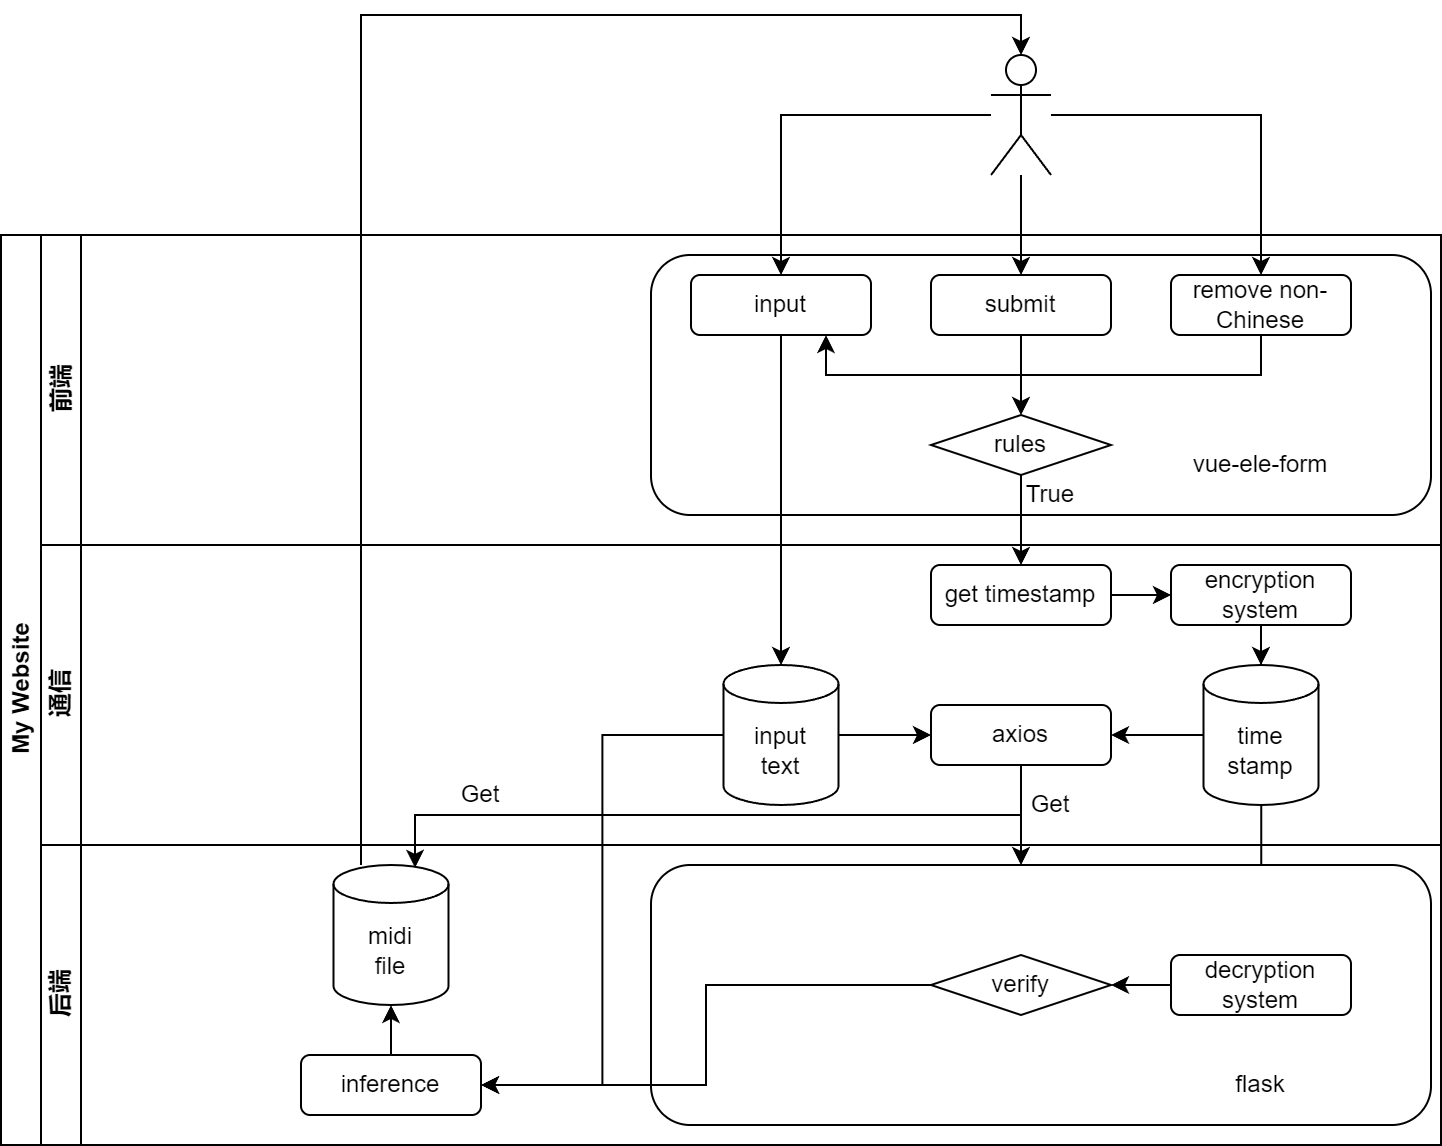

The diagram above was exported from draw.io. Its source (the exported page's mxGraphModel, read from the mxfile embedded in the PNG):
<mxGraphModel dx="782" dy="474" grid="1" gridSize="10" guides="1" tooltips="1" connect="1" arrows="1" fold="1" page="1" pageScale="1" pageWidth="827" pageHeight="1169" math="0" shadow="0">
  <root>
    <mxCell id="0" />
    <mxCell id="1" parent="0" />
    <mxCell id="dNxyNK7c78bLwvsdeMH5-19" value="My Website" style="swimlane;html=1;childLayout=stackLayout;resizeParent=1;resizeParentMax=0;horizontal=0;startSize=20;horizontalStack=0;" parent="1" vertex="1">
      <mxGeometry x="120" y="120" width="720" height="455" as="geometry" />
    </mxCell>
    <mxCell id="dNxyNK7c78bLwvsdeMH5-20" value="前端" style="swimlane;html=1;startSize=20;horizontal=0;" parent="dNxyNK7c78bLwvsdeMH5-19" vertex="1">
      <mxGeometry x="20" width="700" height="155" as="geometry" />
    </mxCell>
    <mxCell id="TgIMgoYjFMIsPRe75QUH-2" value="" style="rounded=1;whiteSpace=wrap;html=1;" parent="dNxyNK7c78bLwvsdeMH5-20" vertex="1">
      <mxGeometry x="305" y="10" width="390" height="130" as="geometry" />
    </mxCell>
    <mxCell id="TgIMgoYjFMIsPRe75QUH-4" value="input" style="rounded=1;whiteSpace=wrap;html=1;" parent="dNxyNK7c78bLwvsdeMH5-20" vertex="1">
      <mxGeometry x="325" y="20" width="90" height="30" as="geometry" />
    </mxCell>
    <mxCell id="TgIMgoYjFMIsPRe75QUH-14" style="edgeStyle=orthogonalEdgeStyle;rounded=0;orthogonalLoop=1;jettySize=auto;html=1;" parent="dNxyNK7c78bLwvsdeMH5-20" source="TgIMgoYjFMIsPRe75QUH-5" target="TgIMgoYjFMIsPRe75QUH-10" edge="1">
      <mxGeometry relative="1" as="geometry" />
    </mxCell>
    <mxCell id="TgIMgoYjFMIsPRe75QUH-5" value="submit" style="rounded=1;whiteSpace=wrap;html=1;" parent="dNxyNK7c78bLwvsdeMH5-20" vertex="1">
      <mxGeometry x="445" y="20" width="90" height="30" as="geometry" />
    </mxCell>
    <mxCell id="TgIMgoYjFMIsPRe75QUH-26" style="edgeStyle=orthogonalEdgeStyle;rounded=0;orthogonalLoop=1;jettySize=auto;html=1;fontSize=11;entryX=0.75;entryY=1;entryDx=0;entryDy=0;" parent="dNxyNK7c78bLwvsdeMH5-20" source="TgIMgoYjFMIsPRe75QUH-8" target="TgIMgoYjFMIsPRe75QUH-4" edge="1">
      <mxGeometry relative="1" as="geometry">
        <mxPoint x="370" y="53" as="targetPoint" />
        <Array as="points">
          <mxPoint x="610" y="70" />
          <mxPoint x="393" y="70" />
        </Array>
      </mxGeometry>
    </mxCell>
    <mxCell id="TgIMgoYjFMIsPRe75QUH-8" value="remove non-Chinese" style="rounded=1;whiteSpace=wrap;html=1;" parent="dNxyNK7c78bLwvsdeMH5-20" vertex="1">
      <mxGeometry x="565" y="20" width="90" height="30" as="geometry" />
    </mxCell>
    <mxCell id="TgIMgoYjFMIsPRe75QUH-10" value="rules" style="rhombus;whiteSpace=wrap;html=1;" parent="dNxyNK7c78bLwvsdeMH5-20" vertex="1">
      <mxGeometry x="445" y="90" width="90" height="30" as="geometry" />
    </mxCell>
    <mxCell id="TgIMgoYjFMIsPRe75QUH-16" value="True" style="text;html=1;strokeColor=none;fillColor=none;align=center;verticalAlign=middle;whiteSpace=wrap;rounded=0;" parent="dNxyNK7c78bLwvsdeMH5-20" vertex="1">
      <mxGeometry x="475" y="115" width="60" height="30" as="geometry" />
    </mxCell>
    <mxCell id="TgIMgoYjFMIsPRe75QUH-35" value="vue-ele-form" style="text;html=1;strokeColor=none;fillColor=none;align=center;verticalAlign=middle;whiteSpace=wrap;rounded=0;fontSize=11;" parent="dNxyNK7c78bLwvsdeMH5-20" vertex="1">
      <mxGeometry x="555" y="100" width="110" height="30" as="geometry" />
    </mxCell>
    <mxCell id="TgIMgoYjFMIsPRe75QUH-15" style="edgeStyle=orthogonalEdgeStyle;rounded=0;orthogonalLoop=1;jettySize=auto;html=1;" parent="dNxyNK7c78bLwvsdeMH5-19" source="TgIMgoYjFMIsPRe75QUH-10" target="TgIMgoYjFMIsPRe75QUH-13" edge="1">
      <mxGeometry relative="1" as="geometry" />
    </mxCell>
    <mxCell id="TgIMgoYjFMIsPRe75QUH-25" style="edgeStyle=orthogonalEdgeStyle;rounded=0;orthogonalLoop=1;jettySize=auto;html=1;entryX=0.5;entryY=0;entryDx=0;entryDy=0;entryPerimeter=0;fontSize=11;" parent="dNxyNK7c78bLwvsdeMH5-19" source="TgIMgoYjFMIsPRe75QUH-4" target="TgIMgoYjFMIsPRe75QUH-24" edge="1">
      <mxGeometry relative="1" as="geometry" />
    </mxCell>
    <mxCell id="TgIMgoYjFMIsPRe75QUH-33" style="edgeStyle=orthogonalEdgeStyle;rounded=0;orthogonalLoop=1;jettySize=auto;html=1;fontSize=11;" parent="dNxyNK7c78bLwvsdeMH5-19" source="TgIMgoYjFMIsPRe75QUH-27" edge="1">
      <mxGeometry relative="1" as="geometry">
        <mxPoint x="510" y="315" as="targetPoint" />
      </mxGeometry>
    </mxCell>
    <mxCell id="TgIMgoYjFMIsPRe75QUH-39" style="edgeStyle=orthogonalEdgeStyle;rounded=0;orthogonalLoop=1;jettySize=auto;html=1;fontSize=11;" parent="dNxyNK7c78bLwvsdeMH5-19" source="TgIMgoYjFMIsPRe75QUH-21" target="TgIMgoYjFMIsPRe75QUH-38" edge="1">
      <mxGeometry relative="1" as="geometry" />
    </mxCell>
    <mxCell id="dNxyNK7c78bLwvsdeMH5-21" value="通信" style="swimlane;html=1;startSize=20;horizontal=0;" parent="dNxyNK7c78bLwvsdeMH5-19" vertex="1">
      <mxGeometry x="20" y="155" width="700" height="150" as="geometry" />
    </mxCell>
    <mxCell id="TgIMgoYjFMIsPRe75QUH-19" style="edgeStyle=orthogonalEdgeStyle;rounded=0;orthogonalLoop=1;jettySize=auto;html=1;entryX=0;entryY=0.5;entryDx=0;entryDy=0;" parent="dNxyNK7c78bLwvsdeMH5-21" source="TgIMgoYjFMIsPRe75QUH-13" target="TgIMgoYjFMIsPRe75QUH-17" edge="1">
      <mxGeometry relative="1" as="geometry" />
    </mxCell>
    <mxCell id="TgIMgoYjFMIsPRe75QUH-13" value="get timestamp" style="rounded=1;whiteSpace=wrap;html=1;" parent="dNxyNK7c78bLwvsdeMH5-21" vertex="1">
      <mxGeometry x="445" y="10" width="90" height="30" as="geometry" />
    </mxCell>
    <mxCell id="TgIMgoYjFMIsPRe75QUH-23" style="edgeStyle=orthogonalEdgeStyle;rounded=0;orthogonalLoop=1;jettySize=auto;html=1;entryX=0.5;entryY=0;entryDx=0;entryDy=0;entryPerimeter=0;fontSize=11;" parent="dNxyNK7c78bLwvsdeMH5-21" source="TgIMgoYjFMIsPRe75QUH-17" target="TgIMgoYjFMIsPRe75QUH-21" edge="1">
      <mxGeometry relative="1" as="geometry" />
    </mxCell>
    <mxCell id="TgIMgoYjFMIsPRe75QUH-17" value="encryption system" style="rounded=1;whiteSpace=wrap;html=1;" parent="dNxyNK7c78bLwvsdeMH5-21" vertex="1">
      <mxGeometry x="565" y="10" width="90" height="30" as="geometry" />
    </mxCell>
    <mxCell id="TgIMgoYjFMIsPRe75QUH-29" style="edgeStyle=orthogonalEdgeStyle;rounded=0;orthogonalLoop=1;jettySize=auto;html=1;entryX=1;entryY=0.5;entryDx=0;entryDy=0;fontSize=11;" parent="dNxyNK7c78bLwvsdeMH5-21" source="TgIMgoYjFMIsPRe75QUH-21" target="TgIMgoYjFMIsPRe75QUH-27" edge="1">
      <mxGeometry relative="1" as="geometry" />
    </mxCell>
    <mxCell id="TgIMgoYjFMIsPRe75QUH-21" value="&lt;font style=&quot;font-size: 11px;&quot;&gt;time&lt;br&gt;stamp&lt;/font&gt;" style="shape=cylinder3;whiteSpace=wrap;html=1;boundedLbl=1;backgroundOutline=1;size=9.5;fontSize=6;" parent="dNxyNK7c78bLwvsdeMH5-21" vertex="1">
      <mxGeometry x="581.25" y="60" width="57.5" height="70" as="geometry" />
    </mxCell>
    <mxCell id="TgIMgoYjFMIsPRe75QUH-28" style="edgeStyle=orthogonalEdgeStyle;rounded=0;orthogonalLoop=1;jettySize=auto;html=1;entryX=0;entryY=0.5;entryDx=0;entryDy=0;fontSize=11;" parent="dNxyNK7c78bLwvsdeMH5-21" source="TgIMgoYjFMIsPRe75QUH-24" target="TgIMgoYjFMIsPRe75QUH-27" edge="1">
      <mxGeometry relative="1" as="geometry" />
    </mxCell>
    <mxCell id="TgIMgoYjFMIsPRe75QUH-24" value="&lt;font style=&quot;font-size: 11px;&quot;&gt;input&lt;br&gt;text&lt;br&gt;&lt;/font&gt;" style="shape=cylinder3;whiteSpace=wrap;html=1;boundedLbl=1;backgroundOutline=1;size=9.5;fontSize=6;" parent="dNxyNK7c78bLwvsdeMH5-21" vertex="1">
      <mxGeometry x="341.25" y="60" width="57.5" height="70" as="geometry" />
    </mxCell>
    <mxCell id="TgIMgoYjFMIsPRe75QUH-27" value="axios" style="rounded=1;whiteSpace=wrap;html=1;fontSize=11;" parent="dNxyNK7c78bLwvsdeMH5-21" vertex="1">
      <mxGeometry x="445" y="80" width="90" height="30" as="geometry" />
    </mxCell>
    <mxCell id="TgIMgoYjFMIsPRe75QUH-34" value="Get" style="text;html=1;strokeColor=none;fillColor=none;align=center;verticalAlign=middle;whiteSpace=wrap;rounded=0;fontSize=11;" parent="dNxyNK7c78bLwvsdeMH5-21" vertex="1">
      <mxGeometry x="475" y="115" width="60" height="30" as="geometry" />
    </mxCell>
    <mxCell id="TgIMgoYjFMIsPRe75QUH-55" value="Get" style="text;html=1;strokeColor=none;fillColor=none;align=center;verticalAlign=middle;whiteSpace=wrap;rounded=0;fontSize=11;" parent="dNxyNK7c78bLwvsdeMH5-21" vertex="1">
      <mxGeometry x="190" y="110" width="60" height="30" as="geometry" />
    </mxCell>
    <mxCell id="dNxyNK7c78bLwvsdeMH5-22" value="后端" style="swimlane;html=1;startSize=20;horizontal=0;" parent="dNxyNK7c78bLwvsdeMH5-19" vertex="1">
      <mxGeometry x="20" y="305" width="700" height="150" as="geometry" />
    </mxCell>
    <mxCell id="TgIMgoYjFMIsPRe75QUH-32" value="" style="rounded=1;whiteSpace=wrap;html=1;" parent="dNxyNK7c78bLwvsdeMH5-22" vertex="1">
      <mxGeometry x="305" y="10" width="390" height="130" as="geometry" />
    </mxCell>
    <mxCell id="TgIMgoYjFMIsPRe75QUH-53" style="edgeStyle=orthogonalEdgeStyle;rounded=0;orthogonalLoop=1;jettySize=auto;html=1;entryX=1;entryY=0.5;entryDx=0;entryDy=0;fontSize=11;" parent="dNxyNK7c78bLwvsdeMH5-22" source="TgIMgoYjFMIsPRe75QUH-38" target="TgIMgoYjFMIsPRe75QUH-42" edge="1">
      <mxGeometry relative="1" as="geometry" />
    </mxCell>
    <mxCell id="TgIMgoYjFMIsPRe75QUH-38" value="decryption&lt;br&gt;system" style="rounded=1;whiteSpace=wrap;html=1;fontSize=11;" parent="dNxyNK7c78bLwvsdeMH5-22" vertex="1">
      <mxGeometry x="565" y="55" width="90" height="30" as="geometry" />
    </mxCell>
    <mxCell id="TgIMgoYjFMIsPRe75QUH-46" style="edgeStyle=orthogonalEdgeStyle;rounded=0;orthogonalLoop=1;jettySize=auto;html=1;entryX=1;entryY=0.5;entryDx=0;entryDy=0;fontSize=11;" parent="dNxyNK7c78bLwvsdeMH5-22" source="TgIMgoYjFMIsPRe75QUH-42" target="TgIMgoYjFMIsPRe75QUH-45" edge="1">
      <mxGeometry relative="1" as="geometry" />
    </mxCell>
    <mxCell id="TgIMgoYjFMIsPRe75QUH-42" value="verify" style="rhombus;whiteSpace=wrap;html=1;fontSize=11;" parent="dNxyNK7c78bLwvsdeMH5-22" vertex="1">
      <mxGeometry x="445" y="55" width="90" height="30" as="geometry" />
    </mxCell>
    <mxCell id="TgIMgoYjFMIsPRe75QUH-52" style="edgeStyle=orthogonalEdgeStyle;rounded=0;orthogonalLoop=1;jettySize=auto;html=1;exitX=0.5;exitY=0;exitDx=0;exitDy=0;entryX=0.5;entryY=1;entryDx=0;entryDy=0;entryPerimeter=0;fontSize=11;" parent="dNxyNK7c78bLwvsdeMH5-22" source="TgIMgoYjFMIsPRe75QUH-45" target="TgIMgoYjFMIsPRe75QUH-48" edge="1">
      <mxGeometry relative="1" as="geometry" />
    </mxCell>
    <mxCell id="TgIMgoYjFMIsPRe75QUH-45" value="inference" style="rounded=1;whiteSpace=wrap;html=1;fontSize=11;" parent="dNxyNK7c78bLwvsdeMH5-22" vertex="1">
      <mxGeometry x="130" y="105" width="90" height="30" as="geometry" />
    </mxCell>
    <mxCell id="TgIMgoYjFMIsPRe75QUH-48" value="&lt;font style=&quot;font-size: 11px;&quot;&gt;midi&lt;br&gt;file&lt;br&gt;&lt;/font&gt;" style="shape=cylinder3;whiteSpace=wrap;html=1;boundedLbl=1;backgroundOutline=1;size=9.5;fontSize=6;" parent="dNxyNK7c78bLwvsdeMH5-22" vertex="1">
      <mxGeometry x="146.25" y="10" width="57.5" height="70" as="geometry" />
    </mxCell>
    <mxCell id="MsjvSeQKdOZwO1aJNT6h-1" value="flask" style="text;html=1;strokeColor=none;fillColor=none;align=center;verticalAlign=middle;whiteSpace=wrap;rounded=0;fontSize=11;" parent="dNxyNK7c78bLwvsdeMH5-22" vertex="1">
      <mxGeometry x="555" y="105" width="110" height="30" as="geometry" />
    </mxCell>
    <mxCell id="TgIMgoYjFMIsPRe75QUH-49" style="edgeStyle=orthogonalEdgeStyle;rounded=0;orthogonalLoop=1;jettySize=auto;html=1;entryX=1;entryY=0.5;entryDx=0;entryDy=0;fontSize=11;" parent="dNxyNK7c78bLwvsdeMH5-19" source="TgIMgoYjFMIsPRe75QUH-24" target="TgIMgoYjFMIsPRe75QUH-45" edge="1">
      <mxGeometry relative="1" as="geometry" />
    </mxCell>
    <mxCell id="TgIMgoYjFMIsPRe75QUH-54" style="edgeStyle=orthogonalEdgeStyle;rounded=0;orthogonalLoop=1;jettySize=auto;html=1;exitX=0.5;exitY=1;exitDx=0;exitDy=0;fontSize=11;entryX=0.709;entryY=0.02;entryDx=0;entryDy=0;entryPerimeter=0;" parent="dNxyNK7c78bLwvsdeMH5-19" source="TgIMgoYjFMIsPRe75QUH-27" target="TgIMgoYjFMIsPRe75QUH-48" edge="1">
      <mxGeometry relative="1" as="geometry">
        <mxPoint x="210" y="310" as="targetPoint" />
      </mxGeometry>
    </mxCell>
    <mxCell id="TgIMgoYjFMIsPRe75QUH-6" style="edgeStyle=orthogonalEdgeStyle;rounded=0;orthogonalLoop=1;jettySize=auto;html=1;entryX=0.5;entryY=0;entryDx=0;entryDy=0;" parent="1" source="TgIMgoYjFMIsPRe75QUH-1" target="TgIMgoYjFMIsPRe75QUH-4" edge="1">
      <mxGeometry relative="1" as="geometry" />
    </mxCell>
    <mxCell id="TgIMgoYjFMIsPRe75QUH-7" style="edgeStyle=orthogonalEdgeStyle;rounded=0;orthogonalLoop=1;jettySize=auto;html=1;entryX=0.5;entryY=0;entryDx=0;entryDy=0;" parent="1" source="TgIMgoYjFMIsPRe75QUH-1" target="TgIMgoYjFMIsPRe75QUH-5" edge="1">
      <mxGeometry relative="1" as="geometry" />
    </mxCell>
    <mxCell id="TgIMgoYjFMIsPRe75QUH-9" style="edgeStyle=orthogonalEdgeStyle;rounded=0;orthogonalLoop=1;jettySize=auto;html=1;" parent="1" source="TgIMgoYjFMIsPRe75QUH-1" target="TgIMgoYjFMIsPRe75QUH-8" edge="1">
      <mxGeometry relative="1" as="geometry" />
    </mxCell>
    <mxCell id="TgIMgoYjFMIsPRe75QUH-1" value="" style="shape=umlActor;verticalLabelPosition=bottom;verticalAlign=top;html=1;outlineConnect=0;" parent="1" vertex="1">
      <mxGeometry x="615" y="30" width="30" height="60" as="geometry" />
    </mxCell>
    <mxCell id="TgIMgoYjFMIsPRe75QUH-58" style="edgeStyle=orthogonalEdgeStyle;rounded=0;orthogonalLoop=1;jettySize=auto;html=1;entryX=0.5;entryY=0;entryDx=0;entryDy=0;entryPerimeter=0;fontSize=11;" parent="1" source="TgIMgoYjFMIsPRe75QUH-48" target="TgIMgoYjFMIsPRe75QUH-1" edge="1">
      <mxGeometry relative="1" as="geometry">
        <Array as="points">
          <mxPoint x="300" y="10" />
          <mxPoint x="630" y="10" />
        </Array>
      </mxGeometry>
    </mxCell>
  </root>
</mxGraphModel>